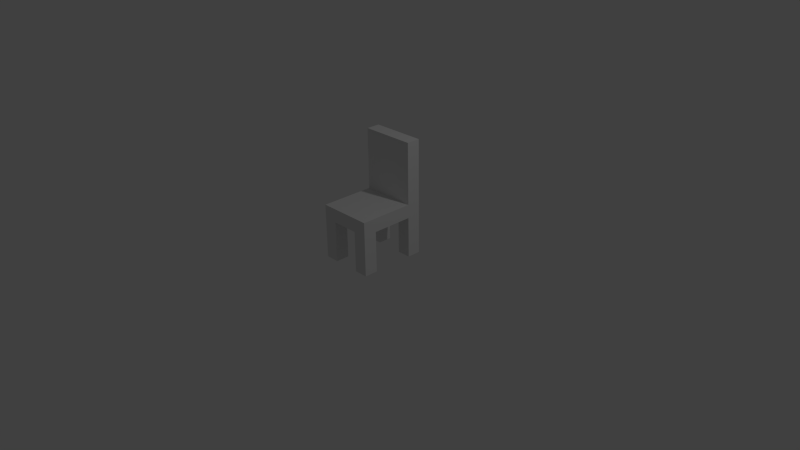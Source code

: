 # Source: P_Chair1.blend  (saved by Blender 2.76.0; exported with 4.5.12 LTS)
import bpy
from mathutils import Matrix  # noqa: F401  (used for matrix-valued properties, if any)

bpy.ops.wm.read_factory_settings(use_empty=True)
scene = bpy.context.scene
scene.name = 'Scene'

# ---- collections
col_collection_1 = bpy.data.collections.new('Collection 1'); scene.collection.children.link(col_collection_1)

# ---- materials (node trees are filled in below, after node groups)
mat_material = bpy.data.materials.new('Material')
mat_material.alpha_threshold = 0.0
mat_material.use_transparent_shadow = False
mat_material.roughness = 0.5
mat_material.line_color = (0.0, 0.0, 0.0, 1.0)

# ---- material node trees

# ---- world
world_world = bpy.data.worlds.new('World'); scene.world = world_world
world_world.color = (0.05088, 0.05088, 0.05088)
world_world.use_sun_shadow = False
world_world.sun_shadow_jitter_overblur = 0.0
world_world.cycles.sampling_method = 'MANUAL'
world_world.cycles.sample_map_resolution = 256

# ---- cameras
cam_camera = bpy.data.cameras.new('Camera')
cam_camera.clip_end = 100.0
cam_camera.lens = 35.0
cam_camera.sensor_width = 32.0
cam_camera.sensor_height = 18.0
cam_camera.ortho_scale = 7.314
cam_camera.dof.focus_distance = 0.0
cam_camera.dof.aperture_fstop = 128.0

# ---- lights
light_lamp = bpy.data.lights.new('Lamp', 'POINT')
light_lamp.transmission_factor = 0.0
light_lamp.cutoff_distance = 30.0
light_lamp.energy = 100.0
light_lamp.shadow_buffer_clip_start = 1.001
light_lamp.shadow_soft_size = 0.1
light_lamp.shadow_maximum_resolution = 0.006
light_lamp.use_absolute_resolution = True
light_lamp.cycles.use_multiple_importance_sampling = False

# ---- meshes
me_cube = bpy.data.meshes.new('Cube')
me_cube.from_pydata([(-0.1824, -0.2735, 0.5471), (-0.1824, -0.2735, 0.0), (-0.1824, -0.4559, 0.5471), (-0.1824, -0.4559, 0.0), (-0.3647, -0.2735, 0.5471), (-0.3647, -0.2735, 0.0), (-0.3647, -0.4559, 0.5471), (-0.3647, -0.4559, 0.0), (0.1824, -0.4559, 0.0), (0.3647, -0.4559, 0.0), (0.3647, -0.4559, 0.5471), (0.1824, -0.4559, 0.5471), (0.3647, -0.2735, 0.0), (0.3647, -0.2735, 0.5471), (0.1824, -0.2735, 0.0), (0.1824, -0.2735, 0.5471), (-0.3647, 0.2735, 0.0), (-0.1824, 0.2735, 0.0), (-0.1824, 0.2735, 0.5471), (-0.3647, 0.2735, 0.5471), (-0.1824, 0.4559, 0.0), (-0.1824, 0.4559, 0.5471), (-0.3647, 0.4559, 0.0), (-0.3647, 0.4559, 0.5471), (0.1824, 0.2735, 0.0), (0.3647, 0.2735, 0.0), (0.3647, 0.2735, 0.5471), (0.1824, 0.2735, 0.5471), (0.3647, 0.4559, 0.0), (0.3647, 0.4559, 0.5471), (0.1824, 0.4559, 0.0), (0.1824, 0.4559, 0.5471), (0.3647, 0.4559, 0.7295), (0.3647, -0.4559, 0.7295), (-0.3647, -0.4559, 0.7295), (-0.3647, 0.2735, 0.7295), (-0.3647, 0.2735, 1.55), (-0.3647, 0.4559, 0.7295), (-0.3647, 0.4559, 1.55), (0.3647, 0.2735, 0.7295), (0.3647, 0.2735, 1.55), (0.3647, 0.4559, 1.55)], [], [(29, 32, 33, 10), (2, 6, 7, 3), (0, 2, 3, 1), (4, 0, 1, 5), (6, 4, 5, 7), (10, 11, 8, 9), (13, 10, 9, 12), (15, 13, 12, 14), (11, 15, 14, 8), (18, 19, 16, 17), (21, 18, 17, 20), (23, 21, 20, 22), (19, 23, 22, 16), (29, 10, 6, 23), (26, 27, 24, 25), (29, 26, 25, 28), (31, 29, 28, 30), (27, 31, 30, 24), (10, 33, 34, 6), (36, 38, 37, 35), (40, 36, 35, 39), (40, 41, 38, 36), (6, 34, 37, 23), (32, 37, 34, 33), (23, 37, 32, 29), (38, 41, 32, 37), (41, 40, 39, 32)])
_uv = me_cube.uv_layers.new(name='UVMap')
_uv.uv.foreach_set('vector', [0.7692, 0.3846, 0.6923, 0.3846, 0.6923, 0.0, 0.7692, 0.0, 0.9231, 0.2308, 1.0, 0.2308, 1.0, 0.4615, 0.9231, 0.4615, 0.07692, 1.0, 0.0, 1.0, 1.257e-08, 0.7692, 0.07692, 0.7692, 0.1538, 1.0, 0.07692, 1.0, 0.07692, 0.7692, 0.1538, 0.7692, 0.8462, 0.6923, 0.9231, 0.6923, 0.9231, 0.9231, 0.8462, 0.9231, 0.3077, 0.7692, 0.3846, 0.7692, 0.3846, 1.0, 0.3077, 1.0, 0.7692, 0.9615, 0.6923, 0.9615, 0.6923, 0.7308, 0.7692, 0.7308, 0.4615, 1.0, 0.3846, 1.0, 0.3846, 0.7692, 0.4615, 0.7692, 0.8462, 0.2308, 0.9231, 0.2308, 0.9231, 0.4615, 0.8462, 0.4615, 0.2308, 0.7692, 0.3077, 0.7692, 0.3077, 1.0, 0.2308, 1.0, 1.0, 0.2308, 0.9231, 0.2308, 0.9231, 4.126e-09, 1.0, 0.0, 0.6154, 0.7308, 0.6923, 0.7308, 0.6923, 0.9615, 0.6154, 0.9615, 0.7692, 0.6923, 0.8462, 0.6923, 0.8462, 0.9231, 0.7692, 0.9231, 0.3077, 0.7692, 0.3077, 0.3846, 0.6154, 0.3846, 0.6154, 0.7692, 0.1538, 0.7692, 0.2308, 0.7692, 0.2308, 1.0, 0.1538, 1.0, 0.8462, 5.028e-08, 0.9231, 0.0, 0.9231, 0.2308, 0.8462, 0.2308, 0.5385, 1.0, 0.4615, 1.0, 0.4615, 0.7692, 0.5385, 0.7692, 0.8462, 0.4615, 0.9231, 0.4615, 0.9231, 0.6923, 0.8462, 0.6923, 0.7692, 0.3846, 0.8462, 0.3846, 0.8462, 0.6923, 0.7692, 0.6923, 0.6154, 0.3846, 0.6923, 0.3846, 0.6923, 0.7308, 0.6154, 0.7308, 0.0, 0.4231, 0.3077, 0.4231, 0.3077, 0.7692, 3.771e-08, 0.7692, 0.7692, 2.514e-08, 0.8462, 0.0, 0.8462, 0.3077, 0.7692, 0.3077, 0.6923, 0.3846, 0.6154, 0.3846, 0.6154, 0.0, 0.6923, 0.0, 0.3077, 0.0, 0.6154, 2.514e-08, 0.6154, 0.3846, 0.3077, 0.3846, 7.543e-08, 0.4231, 7.543e-08, 0.3462, 0.3077, 0.3462, 0.3077, 0.4231, 0.0, 0.0, 0.3077, 0.0, 0.3077, 0.3462, 7.543e-08, 0.3462, 0.7692, 0.7308, 0.6923, 0.7308, 0.6923, 0.3846, 0.7692, 0.3846])
me_cube.materials.append(mat_material)
me_cube.use_remesh_preserve_volume = False
me_cube.use_remesh_preserve_attributes = False
me_cube.use_mirror_vertex_groups = False
me_cube.update()

# ---- objects
ob_cube = bpy.data.objects.new('Cube', me_cube)
ob_lamp = bpy.data.objects.new('Lamp', light_lamp)
ob_camera = bpy.data.objects.new('Camera', cam_camera)

# ---- transforms, parenting, visibility, modifiers, constraints
ob_cube.location = (0.0, 0.0, 0.0)
ob_cube.lock_rotations_4d = False
ob_cube.empty_display_type = 'ARROWS'
ob_cube.lineart.crease_threshold = 0.0
ob_lamp.location = (4.076, 1.005, 5.904)
ob_lamp.rotation_euler = (0.6503, 0.05522, 1.866)
ob_lamp.lock_rotations_4d = False
ob_lamp.empty_display_type = 'ARROWS'
ob_lamp.color = (0.0, 0.0, 0.0, 0.0)
ob_lamp.lineart.crease_threshold = 0.0
ob_camera.location = (7.481, -6.508, 5.344)
ob_camera.rotation_euler = (1.109, 0.01082, 0.8149)
ob_camera.lock_rotations_4d = False
ob_camera.empty_display_type = 'ARROWS'
ob_camera.color = (0.0, 0.0, 0.0, 0.0)
ob_camera.display_type = 'WIRE'
ob_camera.lineart.crease_threshold = 0.0

# ---- collection membership
col_collection_1.objects.link(ob_cube)
col_collection_1.objects.link(ob_lamp)
col_collection_1.objects.link(ob_camera)

# ---- scene / render settings (as saved in the file)
scene.camera = ob_camera
scene.frame_start = 1; scene.frame_end = 250; scene.frame_set(1)
scene.render.engine = 'BLENDER_EEVEE_NEXT'
scene.render.resolution_percentage = 50
scene.render.dither_intensity = 0.0
scene.cycles.use_denoising = False
scene.cycles.samples = 10
scene.cycles.sampling_pattern = 'TABULATED_SOBOL'
scene.cycles.light_sampling_threshold = 0.0
scene.cycles.use_adaptive_sampling = False
scene.cycles.use_light_tree = False
scene.cycles.blur_glossy = 0.0
scene.cycles.pixel_filter_type = 'GAUSSIAN'
scene.cycles.sample_clamp_indirect = 0.0
scene.view_settings.view_transform = 'Standard'
bpy.context.view_layer.update()
